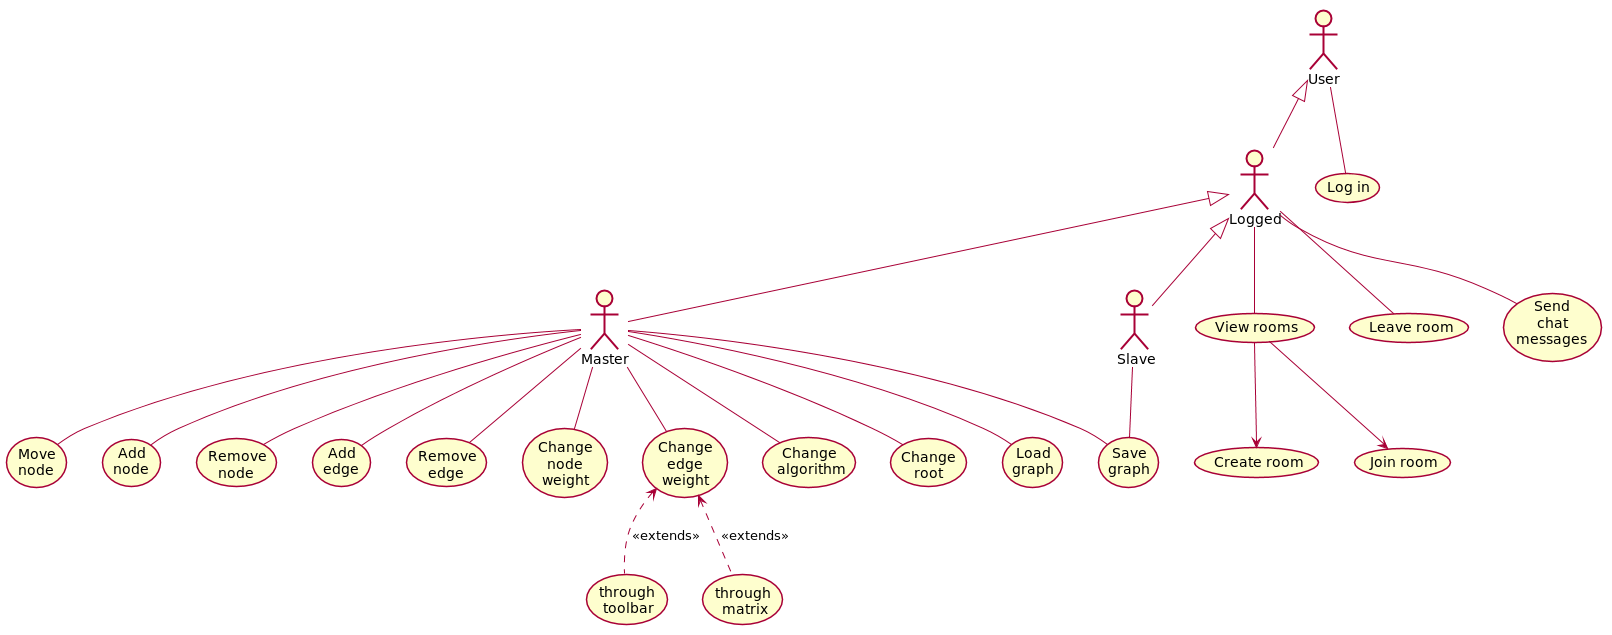

The diagram above was rendered by PlantUML. Its source (embedded in the PNG):
@startuml
skinparam shadowing false

:User:
:Logged:
:Master:
:Slave:

User <|-- Logged
Logged <|-- Master
Logged <|-- Slave

User -- (Log in)

Logged -- (View rooms)

(View rooms) --> (Create room)
(View rooms) --> (Join room)

Logged -- (Leave room)

Master -- (Move\n node)
Master -- (Add\n node)
Master -- (Remove\n node)
Master -- (Add\n edge)
Master -- (Remove\n edge)
Master -- (Change\n node\n weight)
Master -- (Change\n edge\n weight)
Master -- (Change\n algorithm)
Master -- (Change\n root)
Master -- (Load\n graph)
Master -- (Save\n graph)
Slave -- (Save\n graph)

(Change\n edge\n weight) <.. (through\n toolbar) : <<extends>>
(Change\n edge\n weight) <.. (through\n matrix) : <<extends>>

Logged -- (Send\n chat\n messages)

@enduml